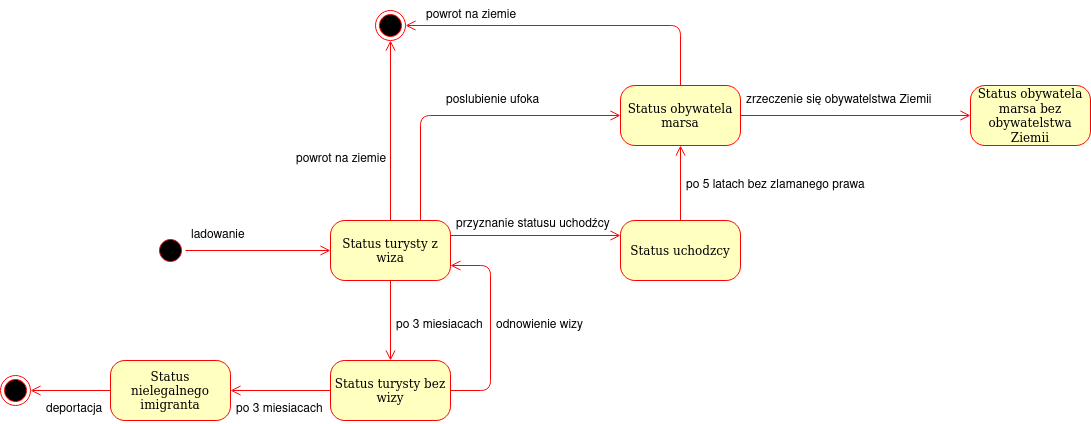

The diagram above was exported from draw.io. Its source (the exported page's mxGraphModel, read from the mxfile embedded in the PNG):
<mxGraphModel dx="1376" dy="1652" grid="1" gridSize="10" guides="1" tooltips="1" connect="1" arrows="1" fold="1" page="1" pageScale="1" pageWidth="1100" pageHeight="850" background="#ffffff" math="0" shadow="0">
  <root>
    <mxCell id="0" />
    <mxCell id="1" parent="0" />
    <mxCell id="382b91b5511bd0f7-1" value="" style="ellipse;html=1;shape=startState;fillColor=#000000;strokeColor=#ff0000;rounded=1;shadow=0;comic=0;labelBackgroundColor=none;fontFamily=Verdana;fontSize=12;fontColor=#000000;align=center;direction=south;" parent="1" vertex="1">
      <mxGeometry x="285" y="135" width="30" height="30" as="geometry" />
    </mxCell>
    <mxCell id="2a3bc250acf0617d-9" style="edgeStyle=orthogonalEdgeStyle;html=1;labelBackgroundColor=none;endArrow=open;endSize=8;strokeColor=#ff0000;fontFamily=Verdana;fontSize=12;align=left;entryX=0;entryY=0.5;entryDx=0;entryDy=0;" parent="1" source="382b91b5511bd0f7-1" target="hbZqZj7vqO5DSeAJalPS-3" edge="1">
      <mxGeometry relative="1" as="geometry">
        <mxPoint x="240" y="150" as="targetPoint" />
      </mxGeometry>
    </mxCell>
    <mxCell id="hbZqZj7vqO5DSeAJalPS-3" value="Status turysty z wiza" style="rounded=1;whiteSpace=wrap;html=1;arcSize=24;fillColor=#ffffc0;strokeColor=#ff0000;shadow=0;comic=0;labelBackgroundColor=none;fontFamily=Verdana;fontSize=12;fontColor=#000000;align=center;" vertex="1" parent="1">
      <mxGeometry x="460" y="120" width="120" height="60" as="geometry" />
    </mxCell>
    <mxCell id="hbZqZj7vqO5DSeAJalPS-4" value="Status turysty bez wizy" style="rounded=1;whiteSpace=wrap;html=1;arcSize=24;fillColor=#ffffc0;strokeColor=#ff0000;shadow=0;comic=0;labelBackgroundColor=none;fontFamily=Verdana;fontSize=12;fontColor=#000000;align=center;" vertex="1" parent="1">
      <mxGeometry x="460" y="260" width="120" height="60" as="geometry" />
    </mxCell>
    <mxCell id="hbZqZj7vqO5DSeAJalPS-5" value="" style="edgeStyle=orthogonalEdgeStyle;html=1;verticalAlign=bottom;endArrow=open;endSize=8;strokeColor=#ff0000;exitX=0.5;exitY=1;exitDx=0;exitDy=0;entryX=0.5;entryY=0;entryDx=0;entryDy=0;" edge="1" parent="1" source="hbZqZj7vqO5DSeAJalPS-3" target="hbZqZj7vqO5DSeAJalPS-4">
      <mxGeometry relative="1" as="geometry">
        <mxPoint x="470" y="160" as="targetPoint" />
        <mxPoint x="390" y="160" as="sourcePoint" />
      </mxGeometry>
    </mxCell>
    <mxCell id="hbZqZj7vqO5DSeAJalPS-6" value="po 3 miesiacach" style="text;strokeColor=none;fillColor=none;align=left;verticalAlign=top;spacingLeft=4;spacingRight=4;overflow=hidden;rotatable=0;points=[[0,0.5],[1,0.5]];portConstraint=eastwest;" vertex="1" parent="1">
      <mxGeometry x="520" y="210" width="100" height="26" as="geometry" />
    </mxCell>
    <mxCell id="hbZqZj7vqO5DSeAJalPS-7" value="&lt;div&gt;Status nielegalnego &lt;br&gt;&lt;/div&gt;&lt;div&gt;imigranta&lt;/div&gt;" style="rounded=1;whiteSpace=wrap;html=1;arcSize=24;fillColor=#ffffc0;strokeColor=#ff0000;shadow=0;comic=0;labelBackgroundColor=none;fontFamily=Verdana;fontSize=12;fontColor=#000000;align=center;" vertex="1" parent="1">
      <mxGeometry x="240" y="260" width="120" height="60" as="geometry" />
    </mxCell>
    <mxCell id="hbZqZj7vqO5DSeAJalPS-8" value="" style="edgeStyle=orthogonalEdgeStyle;html=1;verticalAlign=bottom;endArrow=open;endSize=8;strokeColor=#ff0000;exitX=0;exitY=0.5;exitDx=0;exitDy=0;entryX=1;entryY=0.5;entryDx=0;entryDy=0;" edge="1" parent="1" source="hbZqZj7vqO5DSeAJalPS-4" target="hbZqZj7vqO5DSeAJalPS-7">
      <mxGeometry relative="1" as="geometry">
        <mxPoint x="450" y="160" as="targetPoint" />
        <mxPoint x="370" y="160" as="sourcePoint" />
      </mxGeometry>
    </mxCell>
    <mxCell id="hbZqZj7vqO5DSeAJalPS-9" value="po 3 miesiacach" style="text;strokeColor=none;fillColor=none;align=left;verticalAlign=top;spacingLeft=4;spacingRight=4;overflow=hidden;rotatable=0;points=[[0,0.5],[1,0.5]];portConstraint=eastwest;" vertex="1" parent="1">
      <mxGeometry x="360" y="294" width="100" height="26" as="geometry" />
    </mxCell>
    <mxCell id="hbZqZj7vqO5DSeAJalPS-10" value="" style="ellipse;html=1;shape=endState;fillColor=#000000;strokeColor=#ff0000;" vertex="1" parent="1">
      <mxGeometry x="130" y="275" width="30" height="30" as="geometry" />
    </mxCell>
    <mxCell id="hbZqZj7vqO5DSeAJalPS-11" value="" style="edgeStyle=orthogonalEdgeStyle;html=1;verticalAlign=bottom;endArrow=open;endSize=8;strokeColor=#ff0000;exitX=0;exitY=0.5;exitDx=0;exitDy=0;entryX=1;entryY=0.5;entryDx=0;entryDy=0;" edge="1" parent="1" source="hbZqZj7vqO5DSeAJalPS-7" target="hbZqZj7vqO5DSeAJalPS-10">
      <mxGeometry relative="1" as="geometry">
        <mxPoint x="470" y="160" as="targetPoint" />
        <mxPoint x="370" y="160" as="sourcePoint" />
      </mxGeometry>
    </mxCell>
    <mxCell id="hbZqZj7vqO5DSeAJalPS-12" value="deportacja" style="text;strokeColor=none;fillColor=none;align=left;verticalAlign=top;spacingLeft=4;spacingRight=4;overflow=hidden;rotatable=0;points=[[0,0.5],[1,0.5]];portConstraint=eastwest;" vertex="1" parent="1">
      <mxGeometry x="170" y="294" width="100" height="26" as="geometry" />
    </mxCell>
    <mxCell id="hbZqZj7vqO5DSeAJalPS-13" value="" style="edgeStyle=orthogonalEdgeStyle;html=1;verticalAlign=bottom;endArrow=open;endSize=8;strokeColor=#ff0000;exitX=1;exitY=0.5;exitDx=0;exitDy=0;entryX=1;entryY=0.75;entryDx=0;entryDy=0;" edge="1" parent="1" source="hbZqZj7vqO5DSeAJalPS-4" target="hbZqZj7vqO5DSeAJalPS-3">
      <mxGeometry relative="1" as="geometry">
        <mxPoint x="470" y="160" as="targetPoint" />
        <mxPoint x="370" y="160" as="sourcePoint" />
        <Array as="points">
          <mxPoint x="620" y="290" />
          <mxPoint x="620" y="165" />
        </Array>
      </mxGeometry>
    </mxCell>
    <mxCell id="hbZqZj7vqO5DSeAJalPS-14" value="odnowienie wizy" style="text;strokeColor=none;fillColor=none;align=left;verticalAlign=top;spacingLeft=4;spacingRight=4;overflow=hidden;rotatable=0;points=[[0,0.5],[1,0.5]];portConstraint=eastwest;" vertex="1" parent="1">
      <mxGeometry x="620" y="210" width="100" height="26" as="geometry" />
    </mxCell>
    <mxCell id="hbZqZj7vqO5DSeAJalPS-18" value="" style="ellipse;html=1;shape=endState;fillColor=#000000;strokeColor=#ff0000;" vertex="1" parent="1">
      <mxGeometry x="505" y="-90" width="30" height="30" as="geometry" />
    </mxCell>
    <mxCell id="hbZqZj7vqO5DSeAJalPS-19" value="" style="edgeStyle=orthogonalEdgeStyle;html=1;verticalAlign=bottom;endArrow=open;endSize=8;strokeColor=#ff0000;exitX=0.5;exitY=0;exitDx=0;exitDy=0;entryX=0.5;entryY=1;entryDx=0;entryDy=0;" edge="1" parent="1" source="hbZqZj7vqO5DSeAJalPS-3" target="hbZqZj7vqO5DSeAJalPS-18">
      <mxGeometry relative="1" as="geometry">
        <mxPoint x="470" y="160" as="targetPoint" />
        <mxPoint x="370" y="160" as="sourcePoint" />
      </mxGeometry>
    </mxCell>
    <mxCell id="hbZqZj7vqO5DSeAJalPS-20" value="powrot na ziemie" style="text;strokeColor=none;fillColor=none;align=left;verticalAlign=top;spacingLeft=4;spacingRight=4;overflow=hidden;rotatable=0;points=[[0,0.5],[1,0.5]];portConstraint=eastwest;" vertex="1" parent="1">
      <mxGeometry x="420" y="44" width="100" height="26" as="geometry" />
    </mxCell>
    <mxCell id="hbZqZj7vqO5DSeAJalPS-21" value="Status uchodzcy" style="rounded=1;whiteSpace=wrap;html=1;arcSize=24;fillColor=#ffffc0;strokeColor=#ff0000;shadow=0;comic=0;labelBackgroundColor=none;fontFamily=Verdana;fontSize=12;fontColor=#000000;align=center;" vertex="1" parent="1">
      <mxGeometry x="750" y="120" width="120" height="60" as="geometry" />
    </mxCell>
    <mxCell id="hbZqZj7vqO5DSeAJalPS-22" value="" style="edgeStyle=orthogonalEdgeStyle;html=1;verticalAlign=bottom;endArrow=open;endSize=8;strokeColor=#ff0000;exitX=1;exitY=0.25;exitDx=0;exitDy=0;entryX=0;entryY=0.25;entryDx=0;entryDy=0;" edge="1" parent="1" source="hbZqZj7vqO5DSeAJalPS-3" target="hbZqZj7vqO5DSeAJalPS-21">
      <mxGeometry relative="1" as="geometry">
        <mxPoint x="470" y="160" as="targetPoint" />
        <mxPoint x="370" y="160" as="sourcePoint" />
      </mxGeometry>
    </mxCell>
    <mxCell id="hbZqZj7vqO5DSeAJalPS-23" value="przyznanie statusu uchodźcy" style="text;strokeColor=none;fillColor=none;align=left;verticalAlign=top;spacingLeft=4;spacingRight=4;overflow=hidden;rotatable=0;points=[[0,0.5],[1,0.5]];portConstraint=eastwest;" vertex="1" parent="1">
      <mxGeometry x="580" y="109" width="170" height="26" as="geometry" />
    </mxCell>
    <mxCell id="hbZqZj7vqO5DSeAJalPS-24" value="&lt;div&gt;Status obywatela marsa&lt;br&gt;&lt;/div&gt;" style="rounded=1;whiteSpace=wrap;html=1;arcSize=24;fillColor=#ffffc0;strokeColor=#ff0000;shadow=0;comic=0;labelBackgroundColor=none;fontFamily=Verdana;fontSize=12;fontColor=#000000;align=center;" vertex="1" parent="1">
      <mxGeometry x="750" y="-15" width="120" height="60" as="geometry" />
    </mxCell>
    <mxCell id="hbZqZj7vqO5DSeAJalPS-25" value="" style="edgeStyle=orthogonalEdgeStyle;html=1;verticalAlign=bottom;endArrow=open;endSize=8;strokeColor=#ff0000;entryX=0.5;entryY=1;entryDx=0;entryDy=0;exitX=0.5;exitY=0;exitDx=0;exitDy=0;" edge="1" parent="1" source="hbZqZj7vqO5DSeAJalPS-21" target="hbZqZj7vqO5DSeAJalPS-24">
      <mxGeometry relative="1" as="geometry">
        <mxPoint x="470" y="160" as="targetPoint" />
        <mxPoint x="910" y="100" as="sourcePoint" />
      </mxGeometry>
    </mxCell>
    <mxCell id="hbZqZj7vqO5DSeAJalPS-26" value="po 5 latach bez zlamanego prawa" style="text;strokeColor=none;fillColor=none;align=left;verticalAlign=top;spacingLeft=4;spacingRight=4;overflow=hidden;rotatable=0;points=[[0,0.5],[1,0.5]];portConstraint=eastwest;" vertex="1" parent="1">
      <mxGeometry x="810" y="70" width="200" height="26" as="geometry" />
    </mxCell>
    <mxCell id="hbZqZj7vqO5DSeAJalPS-28" value="" style="edgeStyle=orthogonalEdgeStyle;html=1;verticalAlign=bottom;endArrow=open;endSize=8;strokeColor=#ff0000;exitX=0.75;exitY=0;exitDx=0;exitDy=0;entryX=0;entryY=0.5;entryDx=0;entryDy=0;" edge="1" parent="1" source="hbZqZj7vqO5DSeAJalPS-3" target="hbZqZj7vqO5DSeAJalPS-24">
      <mxGeometry relative="1" as="geometry">
        <mxPoint x="470" y="160" as="targetPoint" />
        <mxPoint x="370" y="160" as="sourcePoint" />
      </mxGeometry>
    </mxCell>
    <mxCell id="hbZqZj7vqO5DSeAJalPS-29" value="poslubienie ufoka" style="text;strokeColor=none;fillColor=none;align=left;verticalAlign=top;spacingLeft=4;spacingRight=4;overflow=hidden;rotatable=0;points=[[0,0.5],[1,0.5]];portConstraint=eastwest;" vertex="1" parent="1">
      <mxGeometry x="570" y="-15" width="120" height="26" as="geometry" />
    </mxCell>
    <mxCell id="hbZqZj7vqO5DSeAJalPS-30" value="" style="edgeStyle=orthogonalEdgeStyle;html=1;verticalAlign=bottom;endArrow=open;endSize=8;strokeColor=#ff0000;exitX=0.5;exitY=0;exitDx=0;exitDy=0;entryX=1;entryY=0.5;entryDx=0;entryDy=0;" edge="1" parent="1" source="hbZqZj7vqO5DSeAJalPS-24" target="hbZqZj7vqO5DSeAJalPS-18">
      <mxGeometry relative="1" as="geometry">
        <mxPoint x="780" y="-110" as="targetPoint" />
        <mxPoint x="680" y="-110" as="sourcePoint" />
      </mxGeometry>
    </mxCell>
    <mxCell id="hbZqZj7vqO5DSeAJalPS-31" value="powrot na ziemie" style="text;strokeColor=none;fillColor=none;align=left;verticalAlign=top;spacingLeft=4;spacingRight=4;overflow=hidden;rotatable=0;points=[[0,0.5],[1,0.5]];portConstraint=eastwest;" vertex="1" parent="1">
      <mxGeometry x="550" y="-100" width="120" height="26" as="geometry" />
    </mxCell>
    <mxCell id="hbZqZj7vqO5DSeAJalPS-32" value="ladowanie" style="text;strokeColor=none;fillColor=none;align=left;verticalAlign=top;spacingLeft=4;spacingRight=4;overflow=hidden;rotatable=0;points=[[0,0.5],[1,0.5]];portConstraint=eastwest;" vertex="1" parent="1">
      <mxGeometry x="315" y="120" width="100" height="26" as="geometry" />
    </mxCell>
    <mxCell id="hbZqZj7vqO5DSeAJalPS-33" value="&lt;div&gt;Status obywatela marsa bez obywatelstwa Ziemii&lt;br&gt;&lt;/div&gt;" style="rounded=1;whiteSpace=wrap;html=1;arcSize=24;fillColor=#ffffc0;strokeColor=#ff0000;shadow=0;comic=0;labelBackgroundColor=none;fontFamily=Verdana;fontSize=12;fontColor=#000000;align=center;" vertex="1" parent="1">
      <mxGeometry x="1100" y="-15" width="120" height="60" as="geometry" />
    </mxCell>
    <mxCell id="hbZqZj7vqO5DSeAJalPS-35" style="edgeStyle=orthogonalEdgeStyle;html=1;labelBackgroundColor=none;endArrow=open;endSize=8;strokeColor=#ff0000;fontFamily=Verdana;fontSize=12;align=left;entryX=0;entryY=0.5;entryDx=0;entryDy=0;exitX=1;exitY=0.5;exitDx=0;exitDy=0;" edge="1" parent="1" source="hbZqZj7vqO5DSeAJalPS-24" target="hbZqZj7vqO5DSeAJalPS-33">
      <mxGeometry relative="1" as="geometry">
        <mxPoint x="325" y="160" as="sourcePoint" />
        <mxPoint x="470" y="160" as="targetPoint" />
      </mxGeometry>
    </mxCell>
    <mxCell id="hbZqZj7vqO5DSeAJalPS-36" value="zrzeczenie się obywatelstwa Ziemii" style="text;strokeColor=none;fillColor=none;align=left;verticalAlign=top;spacingLeft=4;spacingRight=4;overflow=hidden;rotatable=0;points=[[0,0.5],[1,0.5]];portConstraint=eastwest;" vertex="1" parent="1">
      <mxGeometry x="870" y="-15" width="210" height="26" as="geometry" />
    </mxCell>
  </root>
</mxGraphModel>